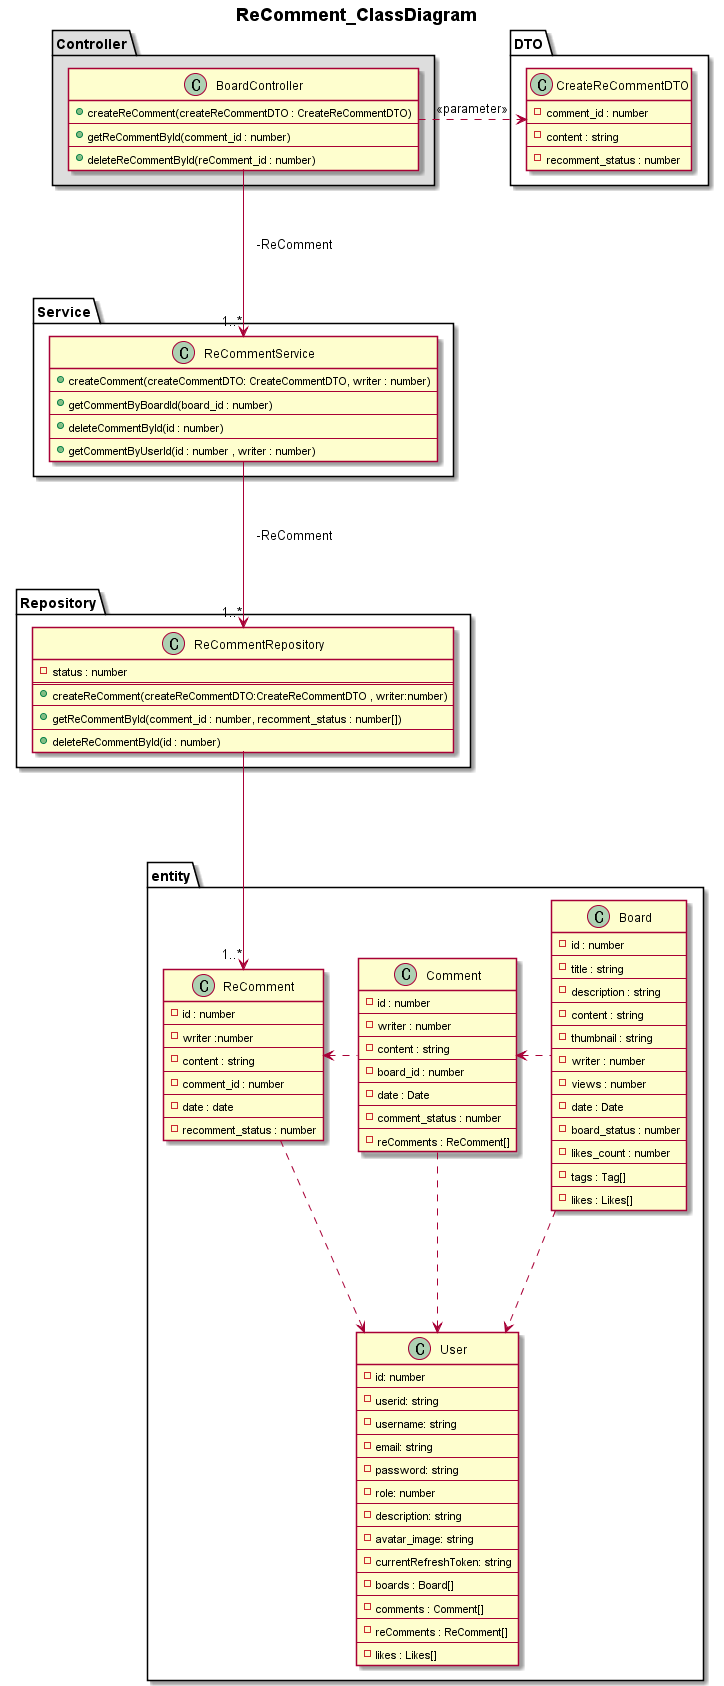

The diagram above was rendered by PlantUML. Its source (embedded in the PNG):
@startuml


title <b>ReComment_ClassDiagram</b>

package "Controller" #DDD{
    class BoardController  {
        +createReComment(createReCommentDTO : CreateReCommentDTO)
        --
        +getReCommentById(comment_id : number)
        --
        +deleteReCommentById(reComment_id : number)
    }
}

package "DTO"{
    

    class CreateReCommentDTO{    
        -comment_id : number
        --
        -content : string
        --
        -recomment_status : number
    }
}

package "Service" #FFF{


    
    class ReCommentService {
        +createComment(createCommentDTO: CreateCommentDTO, writer : number)
        --
        +getCommentByBoardId(board_id : number)
        --
        +deleteCommentById(id : number) 
        --
        +getCommentByUserId(id : number , writer : number)
    }
}
package Repository{
    
    class ReCommentRepository{
        -status : number
        ==
        +createReComment(createReCommentDTO:CreateReCommentDTO , writer:number)
        --
        +getReCommentById(comment_id : number, recomment_status : number[])
        --
        +deleteReCommentById(id : number)
    }
    
}
package entity{
    class Board{
        -id : number
        --
        -title : string
        --
        -description : string
        --
        -content : string
        --
        -thumbnail : string
        --
        -writer : number
        --
        -views : number
        --
        -date : Date
        --
        -board_status : number
        --
        -likes_count : number
        --
        -tags : Tag[]
        --
        -likes : Likes[]
    }
    class User {
        -id: number
        --
        -userid: string
        --
        -username: string
        --
        -email: string
        --
        -password: string
        --
        -role: number
        --
        -description: string
        --
        -avatar_image: string
        --
        -currentRefreshToken: string
        --
        -boards : Board[]
        --
        -comments : Comment[]
        --
        -reComments : ReComment[]
        --
        -likes : Likes[]
    }
    class Comment{
        -id : number
        --
        -writer : number
        --
        -content : string
        --
        -board_id : number
        --
        -date : Date
        --
        -comment_status : number
        --
        -reComments : ReComment[]
    }
    class ReComment{
        -id : number
        --
        -writer :number
        --
        -content : string
        --
        -comment_id : number
        --
        -date : date
        --
        -recomment_status : number
    }
    
}



BoardController -right..> CreateReCommentDTO : << parameter >>

BoardController -down-->"1..*" ReCommentService : 　-ReComment

ReCommentService -down-->"1..*" ReCommentRepository : 　-ReComment



ReCommentRepository -down-->"1..*" ReComment


Board -down..> User
Comment -down..> User
ReComment -down..> User

Comment -left..> ReComment

Board -left..> Comment

@enduml